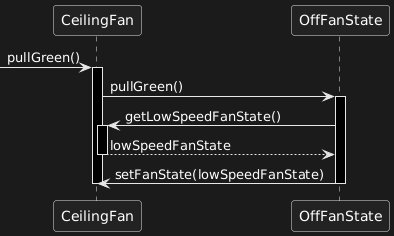

The diagram above was rendered by PlantUML. Its source (embedded in the PNG):
@startuml
[-> CeilingFan++ : pullGreen()
CeilingFan -> OffFanState++: pullGreen()
OffFanState -> CeilingFan++: getLowSpeedFanState()
return lowSpeedFanState
OffFanState -> CeilingFan: setFanState(lowSpeedFanState)
deactivate OffFanState
deactivate CeilingFan
@enduml